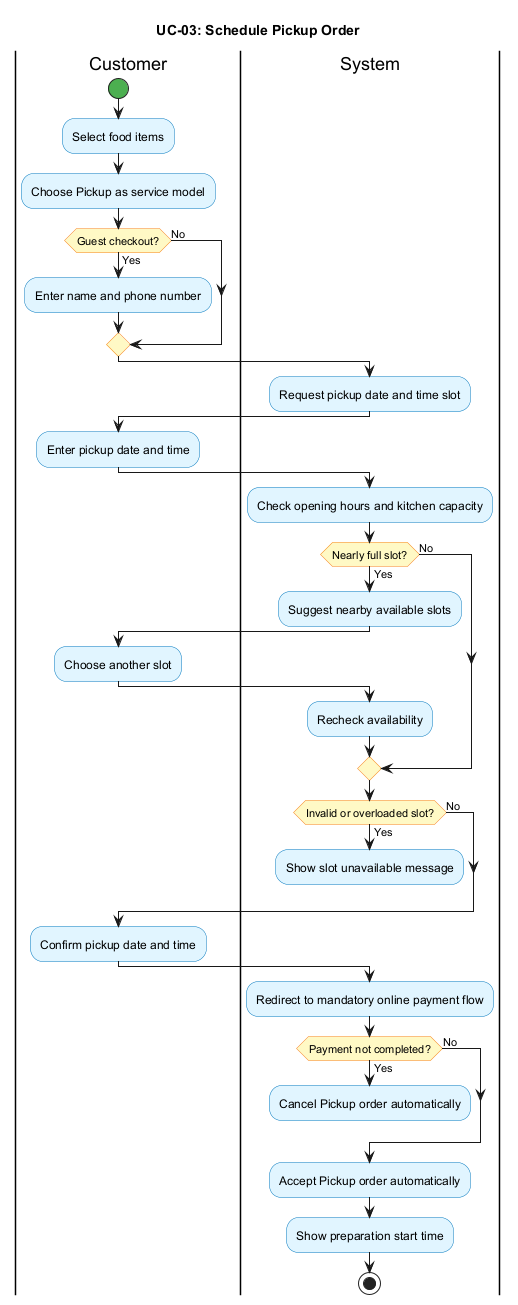

The diagram above was rendered by PlantUML. Its source (embedded in the PNG):
@startuml
title UC-03: Schedule Pickup Order
skinparam shadowing false
skinparam activityBackgroundColor #E1F5FF
skinparam activityBorderColor #0277BD
skinparam activityDiamondBackgroundColor #FFF9C4
skinparam activityDiamondBorderColor #F57F17
skinparam activityStartColor #4CAF50
skinparam activityEndColor #F44336

|Customer|
start
:Select food items;
:Choose Pickup as service model;
if (Guest checkout?) then (Yes)
  :Enter name and phone number;
else (No)
endif

|System|
:Request pickup date and time slot;

|Customer|
:Enter pickup date and time;

|System|
:Check opening hours and kitchen capacity;
if (Nearly full slot?) then (Yes)
  :Suggest nearby available slots;

  |Customer|
  :Choose another slot;

  |System|
  :Recheck availability;
else (No)
endif
if (Invalid or overloaded slot?) then (Yes)
  :Show slot unavailable message;
  detach
else (No)
endif

|Customer|
:Confirm pickup date and time;

|System|
:Redirect to mandatory online payment flow;
if (Payment not completed?) then (Yes)
  :Cancel Pickup order automatically;
  detach
else (No)
endif
:Accept Pickup order automatically;
:Show preparation start time;
stop
@enduml